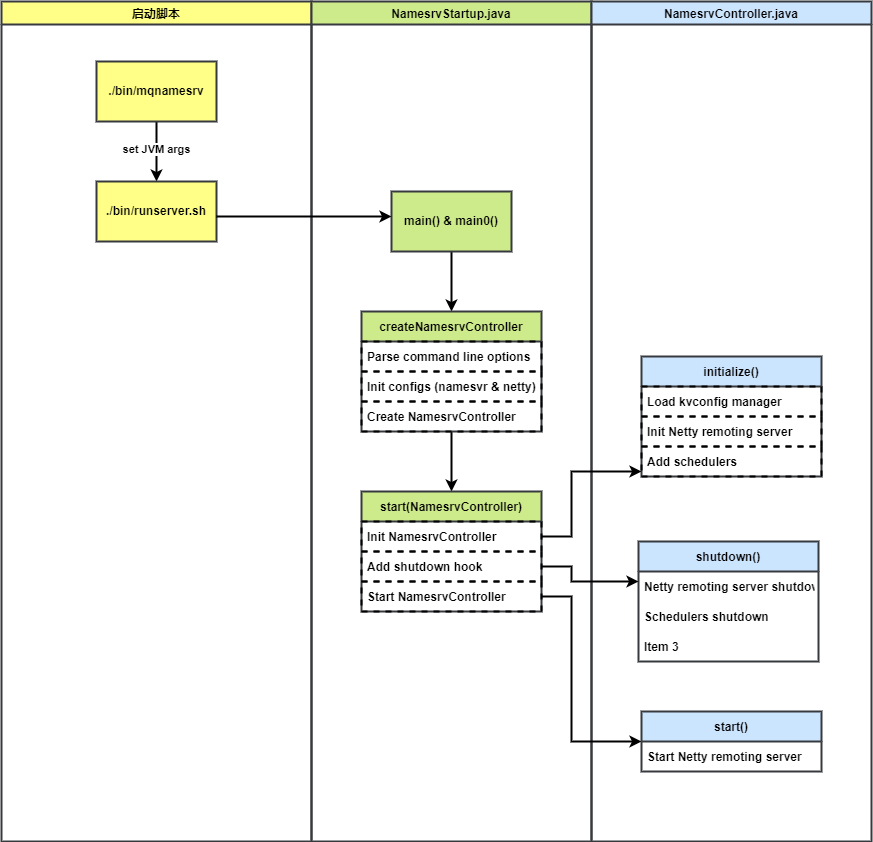

The diagram above was exported from draw.io. Its source (the exported page's mxGraphModel, read from the mxfile embedded in the PNG):
<mxGraphModel dx="1465" dy="840" grid="1" gridSize="10" guides="1" tooltips="1" connect="1" arrows="1" fold="1" page="1" pageScale="1" pageWidth="827" pageHeight="1169" math="0" shadow="0">
  <root>
    <mxCell id="0" />
    <mxCell id="1" parent="0" />
    <mxCell id="2" value="启动脚本" style="swimlane;fontStyle=1;strokeWidth=2;fillColor=#ffff88;strokeColor=#36393d;" parent="1" vertex="1">
      <mxGeometry x="10" y="10" width="310" height="840" as="geometry" />
    </mxCell>
    <mxCell id="7" style="edgeStyle=none;html=1;fontStyle=1;strokeWidth=2;" parent="2" source="5" target="6" edge="1">
      <mxGeometry relative="1" as="geometry" />
    </mxCell>
    <mxCell id="8" value="set JVM args" style="edgeLabel;html=1;align=center;verticalAlign=middle;resizable=0;points=[];fontStyle=1" parent="7" vertex="1" connectable="0">
      <mxGeometry x="-0.3714" y="-2" relative="1" as="geometry">
        <mxPoint x="2" y="8" as="offset" />
      </mxGeometry>
    </mxCell>
    <mxCell id="5" value="./bin/mqnamesrv" style="rounded=0;whiteSpace=wrap;html=1;fontStyle=1;strokeWidth=2;fillColor=#ffff88;strokeColor=#36393d;" parent="2" vertex="1">
      <mxGeometry x="95" y="60" width="120" height="60" as="geometry" />
    </mxCell>
    <mxCell id="6" value="./bin/runserver.sh" style="rounded=0;whiteSpace=wrap;html=1;fontStyle=1;strokeWidth=2;fillColor=#ffff88;strokeColor=#36393d;" parent="2" vertex="1">
      <mxGeometry x="95" y="180" width="120" height="60" as="geometry" />
    </mxCell>
    <mxCell id="3" value="NamesrvStartup.java" style="swimlane;startSize=23;fontStyle=1;strokeWidth=2;fillColor=#cdeb8b;strokeColor=#36393d;" parent="1" vertex="1">
      <mxGeometry x="320" y="10" width="280" height="840" as="geometry" />
    </mxCell>
    <mxCell id="27" style="edgeStyle=none;html=1;fontStyle=1;strokeWidth=2;" parent="3" source="21" target="22" edge="1">
      <mxGeometry relative="1" as="geometry" />
    </mxCell>
    <mxCell id="21" value="main() &amp;amp; main0()" style="rounded=0;whiteSpace=wrap;html=1;fontStyle=1;strokeWidth=2;fillColor=#cdeb8b;strokeColor=#36393d;" parent="3" vertex="1">
      <mxGeometry x="80" y="190" width="120" height="60" as="geometry" />
    </mxCell>
    <mxCell id="48" style="edgeStyle=none;html=1;strokeWidth=2;" parent="3" source="22" target="49" edge="1">
      <mxGeometry relative="1" as="geometry">
        <mxPoint x="140" y="590" as="targetPoint" />
      </mxGeometry>
    </mxCell>
    <mxCell id="22" value="createNamesrvController" style="swimlane;fontStyle=1;childLayout=stackLayout;horizontal=1;startSize=30;horizontalStack=0;resizeParent=1;resizeParentMax=0;resizeLast=0;collapsible=1;marginBottom=0;strokeWidth=2;fillColor=#cdeb8b;strokeColor=#36393d;" parent="3" vertex="1">
      <mxGeometry x="50" y="310" width="180" height="120" as="geometry" />
    </mxCell>
    <mxCell id="23" value="Parse command line options" style="text;strokeColor=default;fillColor=none;align=left;verticalAlign=middle;spacingLeft=4;spacingRight=4;overflow=hidden;points=[[0,0.5],[1,0.5]];portConstraint=eastwest;rotatable=0;fontStyle=1;strokeWidth=2;dashed=1;" parent="22" vertex="1">
      <mxGeometry y="30" width="180" height="30" as="geometry" />
    </mxCell>
    <mxCell id="24" value="Init configs (namesvr &amp; netty)" style="text;strokeColor=default;fillColor=none;align=left;verticalAlign=middle;spacingLeft=4;spacingRight=4;overflow=hidden;points=[[0,0.5],[1,0.5]];portConstraint=eastwest;rotatable=0;fontStyle=1;strokeWidth=2;dashed=1;" parent="22" vertex="1">
      <mxGeometry y="60" width="180" height="30" as="geometry" />
    </mxCell>
    <mxCell id="25" value="Create NamesrvController" style="text;strokeColor=default;fillColor=none;align=left;verticalAlign=middle;spacingLeft=4;spacingRight=4;overflow=hidden;points=[[0,0.5],[1,0.5]];portConstraint=eastwest;rotatable=0;fontStyle=1;strokeWidth=2;dashed=1;" parent="22" vertex="1">
      <mxGeometry y="90" width="180" height="30" as="geometry" />
    </mxCell>
    <mxCell id="49" value="start(NamesrvController)" style="swimlane;fontStyle=1;childLayout=stackLayout;horizontal=1;startSize=30;horizontalStack=0;resizeParent=1;resizeParentMax=0;resizeLast=0;collapsible=1;marginBottom=0;strokeWidth=2;fillColor=#cdeb8b;strokeColor=#36393d;" vertex="1" parent="3">
      <mxGeometry x="50" y="490" width="180" height="120" as="geometry" />
    </mxCell>
    <mxCell id="52" value="Init NamesrvController" style="text;strokeColor=default;fillColor=none;align=left;verticalAlign=middle;spacingLeft=4;spacingRight=4;overflow=hidden;points=[[0,0.5],[1,0.5]];portConstraint=eastwest;rotatable=0;fontStyle=1;strokeWidth=2;dashed=1;" vertex="1" parent="49">
      <mxGeometry y="30" width="180" height="30" as="geometry" />
    </mxCell>
    <mxCell id="53" value="Add shutdown hook" style="text;strokeColor=default;fillColor=none;align=left;verticalAlign=middle;spacingLeft=4;spacingRight=4;overflow=hidden;points=[[0,0.5],[1,0.5]];portConstraint=eastwest;rotatable=0;fontStyle=1;strokeWidth=2;dashed=1;" vertex="1" parent="49">
      <mxGeometry y="60" width="180" height="30" as="geometry" />
    </mxCell>
    <mxCell id="54" value="Start NamesrvController" style="text;strokeColor=default;fillColor=none;align=left;verticalAlign=middle;spacingLeft=4;spacingRight=4;overflow=hidden;points=[[0,0.5],[1,0.5]];portConstraint=eastwest;rotatable=0;fontStyle=1;strokeWidth=2;dashed=1;" vertex="1" parent="49">
      <mxGeometry y="90" width="180" height="30" as="geometry" />
    </mxCell>
    <mxCell id="4" value="NamesrvController.java" style="swimlane;fontStyle=1;strokeWidth=2;fillColor=#cce5ff;strokeColor=#36393d;" parent="1" vertex="1">
      <mxGeometry x="600" y="10" width="280" height="840" as="geometry" />
    </mxCell>
    <mxCell id="17" value="initialize()" style="swimlane;fontStyle=1;childLayout=stackLayout;horizontal=1;startSize=30;horizontalStack=0;resizeParent=1;resizeParentMax=0;resizeLast=0;collapsible=1;marginBottom=0;strokeWidth=2;fillColor=#cce5ff;strokeColor=#36393d;" parent="4" vertex="1">
      <mxGeometry x="50" y="355" width="180" height="120" as="geometry" />
    </mxCell>
    <mxCell id="18" value="Load kvconfig manager" style="text;strokeColor=default;fillColor=none;align=left;verticalAlign=middle;spacingLeft=4;spacingRight=4;overflow=hidden;points=[[0,0.5],[1,0.5]];portConstraint=eastwest;rotatable=0;fontStyle=1;strokeWidth=2;dashed=1;" parent="17" vertex="1">
      <mxGeometry y="30" width="180" height="30" as="geometry" />
    </mxCell>
    <mxCell id="19" value="Init Netty remoting server" style="text;strokeColor=default;fillColor=none;align=left;verticalAlign=middle;spacingLeft=4;spacingRight=4;overflow=hidden;points=[[0,0.5],[1,0.5]];portConstraint=eastwest;rotatable=0;fontStyle=1;strokeWidth=2;dashed=1;" parent="17" vertex="1">
      <mxGeometry y="60" width="180" height="30" as="geometry" />
    </mxCell>
    <mxCell id="20" value="Add schedulers" style="text;strokeColor=default;fillColor=none;align=left;verticalAlign=middle;spacingLeft=4;spacingRight=4;overflow=hidden;points=[[0,0.5],[1,0.5]];portConstraint=eastwest;rotatable=0;fontStyle=1;strokeWidth=2;dashed=1;" parent="17" vertex="1">
      <mxGeometry y="90" width="180" height="30" as="geometry" />
    </mxCell>
    <mxCell id="31" value="start()" style="swimlane;fontStyle=1;childLayout=stackLayout;horizontal=1;startSize=30;horizontalStack=0;resizeParent=1;resizeParentMax=0;resizeLast=0;collapsible=1;marginBottom=0;strokeWidth=2;fillColor=#cce5ff;strokeColor=#36393d;" parent="4" vertex="1">
      <mxGeometry x="50" y="710" width="180" height="60" as="geometry" />
    </mxCell>
    <mxCell id="32" value="Start Netty remoting server" style="text;strokeColor=none;fillColor=none;align=left;verticalAlign=middle;spacingLeft=4;spacingRight=4;overflow=hidden;points=[[0,0.5],[1,0.5]];portConstraint=eastwest;rotatable=0;fontStyle=1;strokeWidth=2;" parent="31" vertex="1">
      <mxGeometry y="30" width="180" height="30" as="geometry" />
    </mxCell>
    <mxCell id="41" value="shutdown()" style="swimlane;fontStyle=1;childLayout=stackLayout;horizontal=1;startSize=30;horizontalStack=0;resizeParent=1;resizeParentMax=0;resizeLast=0;collapsible=1;marginBottom=0;strokeColor=#36393d;strokeWidth=2;fillColor=#cce5ff;" parent="4" vertex="1">
      <mxGeometry x="47" y="540" width="180" height="120" as="geometry" />
    </mxCell>
    <mxCell id="42" value="Netty remoting server shutdown" style="text;strokeColor=none;fillColor=none;align=left;verticalAlign=middle;spacingLeft=4;spacingRight=4;overflow=hidden;points=[[0,0.5],[1,0.5]];portConstraint=eastwest;rotatable=0;dashed=1;fontStyle=1" parent="41" vertex="1">
      <mxGeometry y="30" width="180" height="30" as="geometry" />
    </mxCell>
    <mxCell id="43" value="Schedulers shutdown" style="text;strokeColor=none;fillColor=none;align=left;verticalAlign=middle;spacingLeft=4;spacingRight=4;overflow=hidden;points=[[0,0.5],[1,0.5]];portConstraint=eastwest;rotatable=0;dashed=1;fontStyle=1" parent="41" vertex="1">
      <mxGeometry y="60" width="180" height="30" as="geometry" />
    </mxCell>
    <mxCell id="44" value="Item 3" style="text;strokeColor=none;fillColor=none;align=left;verticalAlign=middle;spacingLeft=4;spacingRight=4;overflow=hidden;points=[[0,0.5],[1,0.5]];portConstraint=eastwest;rotatable=0;dashed=1;fontStyle=1" parent="41" vertex="1">
      <mxGeometry y="90" width="180" height="30" as="geometry" />
    </mxCell>
    <mxCell id="36" style="edgeStyle=elbowEdgeStyle;rounded=0;elbow=vertical;html=1;strokeWidth=2;" parent="1" source="6" target="21" edge="1">
      <mxGeometry relative="1" as="geometry" />
    </mxCell>
    <mxCell id="55" style="edgeStyle=elbowEdgeStyle;html=1;strokeWidth=2;rounded=0;" edge="1" parent="1" source="52" target="17">
      <mxGeometry relative="1" as="geometry">
        <Array as="points">
          <mxPoint x="580" y="480" />
        </Array>
      </mxGeometry>
    </mxCell>
    <mxCell id="56" style="edgeStyle=elbowEdgeStyle;html=1;exitX=1;exitY=0.5;exitDx=0;exitDy=0;strokeWidth=2;rounded=0;" edge="1" parent="1" source="53" target="41">
      <mxGeometry relative="1" as="geometry">
        <Array as="points">
          <mxPoint x="580" y="590" />
        </Array>
      </mxGeometry>
    </mxCell>
    <mxCell id="57" style="edgeStyle=elbowEdgeStyle;html=1;strokeWidth=2;rounded=0;" edge="1" parent="1" source="54" target="31">
      <mxGeometry relative="1" as="geometry">
        <Array as="points">
          <mxPoint x="580" y="670" />
        </Array>
      </mxGeometry>
    </mxCell>
  </root>
</mxGraphModel>